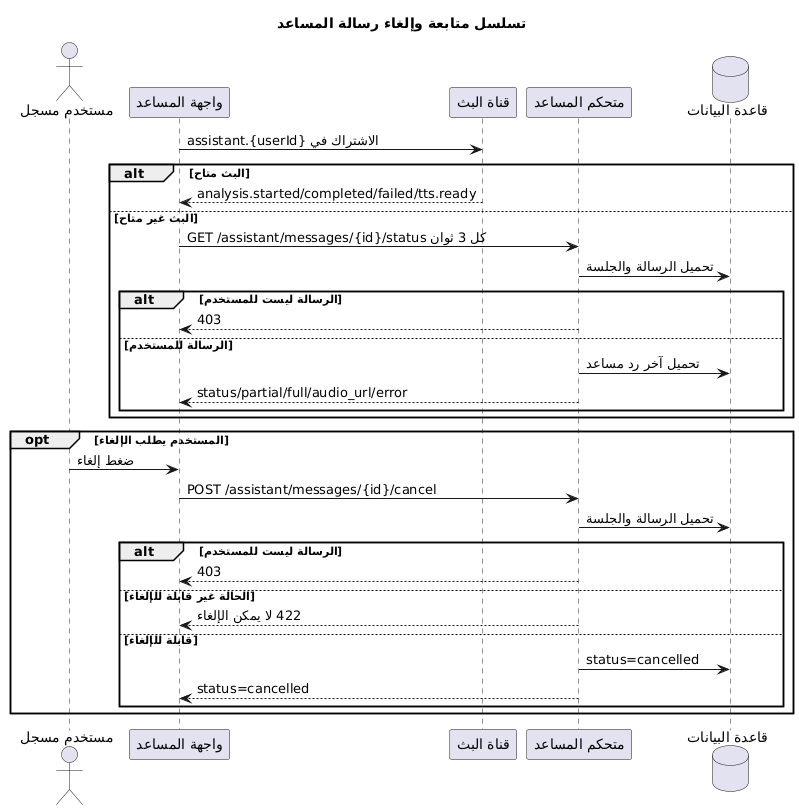

The diagram above was rendered by PlantUML. Its source (embedded in the PNG):
@startuml
title تسلسل متابعة وإلغاء رسالة المساعد

actor User as "مستخدم مسجل"
participant UI as "واجهة المساعد"
participant Echo as "قناة البث"
participant Controller as "متحكم المساعد"
database DB as "قاعدة البيانات"

UI -> Echo: الاشتراك في assistant.{userId}
alt البث متاح
  Echo --> UI: analysis.started/completed/failed/tts.ready
else البث غير متاح
  UI -> Controller: GET /assistant/messages/{id}/status كل 3 ثوان
  Controller -> DB: تحميل الرسالة والجلسة
  alt الرسالة ليست للمستخدم
    Controller --> UI: 403
  else الرسالة للمستخدم
    Controller -> DB: تحميل آخر رد مساعد
    Controller --> UI: status/partial/full/audio_url/error
  end
end

opt المستخدم يطلب الإلغاء
  User -> UI: ضغط إلغاء
  UI -> Controller: POST /assistant/messages/{id}/cancel
  Controller -> DB: تحميل الرسالة والجلسة
  alt الرسالة ليست للمستخدم
    Controller --> UI: 403
  else الحالة غير قابلة للإلغاء
    Controller --> UI: 422 لا يمكن الإلغاء
  else قابلة للإلغاء
    Controller -> DB: status=cancelled
    Controller --> UI: status=cancelled
  end
end
@enduml